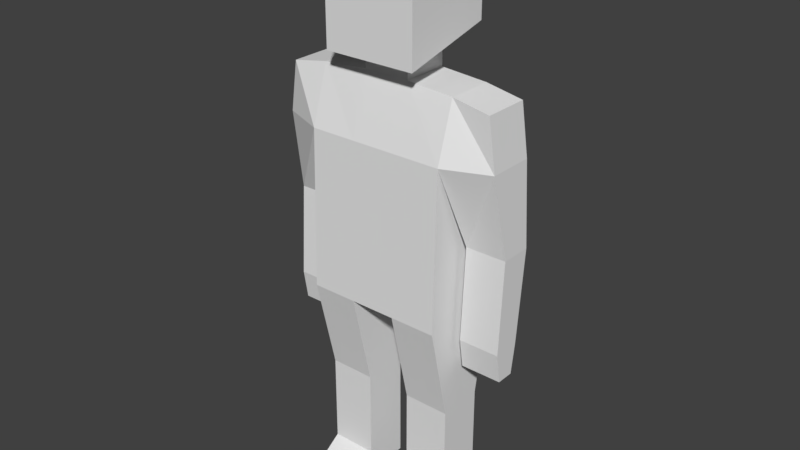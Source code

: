 # Source: block-human.blend  (saved by Blender 2.79.0; exported with 4.5.12 LTS)
import bpy
from mathutils import Matrix  # noqa: F401  (used for matrix-valued properties, if any)

bpy.ops.wm.read_factory_settings(use_empty=True)
scene = bpy.context.scene
scene.name = 'Scene'

# ---- collections
col_collection_1 = bpy.data.collections.new('Collection 1'); scene.collection.children.link(col_collection_1)

# ---- materials (node trees are filled in below, after node groups)
mat_material = bpy.data.materials.new('Material')
mat_material.alpha_threshold = 0.0
mat_material.use_transparent_shadow = False
mat_material.roughness = 0.5
mat_material.line_color = (0.0, 0.0, 0.0, 1.0)

# ---- material node trees

# ---- world
world_world = bpy.data.worlds.new('World'); scene.world = world_world
world_world.color = (0.05088, 0.05088, 0.05088)
world_world.use_sun_shadow = False
world_world.sun_shadow_jitter_overblur = 0.0
world_world.cycles.sampling_method = 'MANUAL'

# ---- meshes
me_cube = bpy.data.meshes.new('Cube')
me_cube.from_pydata([(1.0, 0.5793, 3.053), (1.0, -0.6483, 3.053), (-1.0, -0.6483, 3.053), (-1.0, 0.5793, 3.053), (1.0, 0.3313, 6.159), (1.0, -0.3313, 6.159), (-1.0, -0.3313, 6.159), (-1.0, 0.3313, 6.159), (0.3333, 0.5793, 3.053), (-0.3333, 0.5793, 3.053), (0.3333, -0.6483, 3.053), (-0.3333, -0.6483, 3.053), (0.3333, 0.3313, 6.208), (-0.3333, 0.3313, 6.208), (0.3333, -0.3313, 6.208), (-0.3333, -0.3313, 6.208), (1.0, 0.3313, 1.659), (1.0, -0.3313, 1.659), (-0.3333, 0.3313, 1.659), (-1.0, 0.3313, 1.659), (-0.3333, -0.3313, 1.659), (-1.0, -0.3313, 1.659), (0.3333, 0.3313, 1.659), (0.3333, -0.3313, 1.659), (1.0, 0.3313, 0.3372), (1.0, -0.3313, 0.3372), (-0.3333, 0.3313, 0.3372), (-1.0, 0.3313, 0.3372), (-0.3333, -0.3313, 0.3372), (-1.0, -0.3313, 0.3372), (0.3333, 0.3313, 0.3372), (0.3333, -0.3313, 0.3372), (1.0, 0.3313, 0.006734), (1.0, -0.8146, 0.006734), (-0.3333, 0.3313, 0.006734), (-1.0, 0.3313, 0.006734), (-0.3333, -0.8146, 0.006734), (-1.0, -0.8146, 0.006734), (0.3333, 0.3313, 0.006734), (0.3333, -0.8146, 0.006734), (1.0, 0.6483, 5.34), (1.0, -0.5885, 5.34), (-1.0, -0.5885, 5.34), (-1.0, 0.6483, 5.34), (0.3333, 0.6483, 5.34), (-0.3333, 0.6483, 5.34), (0.3333, -0.5885, 5.34), (-0.3333, -0.5885, 5.34), (1.635, 0.3313, 5.34), (1.533, 0.3313, 6.061), (1.635, -0.3313, 5.34), (1.533, -0.3313, 6.061), (-1.635, -0.3313, 5.34), (-1.533, -0.3313, 6.061), (-1.635, 0.3313, 5.34), (-1.533, 0.3313, 6.061), (-1.109, -0.12, 4.145), (-1.109, 0.3313, 4.145), (1.109, 0.3313, 4.145), (1.109, -0.12, 4.145), (-1.7, -0.12, 4.145), (-1.7, 0.3313, 4.145), (1.7, 0.3313, 4.145), (1.7, -0.12, 4.145), (-1.109, -0.1973, 2.811), (-1.109, 0.1973, 2.811), (1.109, 0.1973, 2.811), (1.109, -0.1973, 2.811), (-1.7, -0.1973, 2.811), (-1.7, 0.1973, 2.811), (1.7, 0.1973, 2.811), (1.7, -0.1973, 2.811), (0.3333, 0.3313, 6.638), (-0.3333, 0.3313, 6.638), (0.3333, -0.3313, 6.638), (-0.3333, -0.3313, 6.638), (0.3333, 0.3313, 8.139), (-0.3333, 0.3313, 8.139), (0.3333, -0.3313, 8.139), (-0.3333, -0.3313, 8.139), (0.6637, 0.6598, 6.779), (-0.6637, 0.6598, 6.779), (0.6637, -0.6598, 6.456), (-0.6637, -0.6598, 6.456), (0.6637, 0.6598, 8.002), (-0.6637, 0.6598, 8.002), (0.6637, -0.6598, 8.002), (-0.6637, -0.6598, 8.002), (-1.109, -0.128, 2.379), (-1.109, 0.128, 2.379), (1.109, 0.128, 2.379), (1.109, -0.128, 2.379), (-1.7, -0.128, 2.379), (-1.7, 0.128, 2.379), (1.7, 0.128, 2.379), (1.7, -0.128, 2.379)], [], [(0, 1, 17, 16), (13, 7, 6, 15), (42, 6, 53, 52), (47, 15, 6, 42), (4, 5, 51, 49), (45, 9, 3, 43), (40, 0, 8, 44), (44, 8, 9, 45), (41, 5, 14, 46), (46, 14, 15, 47), (4, 12, 14, 5), (15, 14, 74, 75), (10, 8, 22, 23), (8, 10, 11, 9), (20, 21, 29, 28), (22, 16, 24, 30), (9, 11, 20, 18), (2, 3, 19, 21), (1, 10, 23, 17), (11, 2, 21, 20), (8, 0, 16, 22), (3, 9, 18, 19), (30, 24, 32, 38), (31, 30, 38, 39), (16, 17, 25, 24), (18, 20, 28, 26), (17, 23, 31, 25), (21, 19, 27, 29), (19, 18, 26, 27), (23, 22, 30, 31), (34, 36, 37, 35), (32, 33, 39, 38), (28, 29, 37, 36), (24, 25, 33, 32), (26, 28, 36, 34), (25, 31, 39, 33), (29, 27, 35, 37), (27, 26, 34, 35), (10, 46, 47, 11), (1, 41, 46, 10), (12, 44, 45, 13), (4, 40, 44, 12), (13, 45, 43, 7), (2, 42, 43, 3), (11, 47, 42, 2), (0, 40, 41, 1), (48, 49, 51, 50), (52, 53, 55, 54), (5, 41, 50, 51), (40, 4, 49, 48), (6, 7, 55, 53), (7, 43, 54, 55), (54, 43, 57, 61), (52, 54, 61, 60), (58, 62, 70, 66), (59, 58, 66, 67), (40, 48, 62, 58), (42, 52, 60, 56), (48, 50, 63, 62), (50, 41, 59, 63), (41, 40, 58, 59), (43, 42, 56, 57), (71, 67, 91, 95), (69, 65, 89, 93), (56, 60, 68, 64), (60, 61, 69, 68), (57, 56, 64, 65), (61, 57, 65, 69), (63, 59, 67, 71), (62, 63, 71, 70), (78, 79, 87, 86), (12, 13, 73, 72), (14, 12, 72, 74), (13, 15, 75, 73), (76, 77, 79, 78), (72, 73, 81, 80), (79, 77, 85, 87), (74, 72, 80, 82), (82, 80, 84, 86), (80, 81, 85, 84), (81, 83, 87, 85), (83, 82, 86, 87), (73, 75, 83, 81), (75, 74, 82, 83), (76, 78, 86, 84), (77, 76, 84, 85), (91, 90, 94, 95), (89, 88, 92, 93), (70, 71, 95, 94), (67, 66, 90, 91), (66, 70, 94, 90), (64, 68, 92, 88), (68, 69, 93, 92), (65, 64, 88, 89)])
me_cube.materials.append(mat_material)
me_cube.use_remesh_preserve_volume = False
me_cube.use_remesh_preserve_attributes = False
me_cube.use_mirror_vertex_groups = False
me_cube.update()
arm_armature = bpy.data.armatures.new('Armature')  # bones are not reproduced

# ---- objects
ob_armature = bpy.data.objects.new('Armature', arm_armature)
ob_cube = bpy.data.objects.new('Cube', me_cube)

# ---- transforms, parenting, visibility, modifiers, constraints
ob_armature.location = (0.0, 0.0, 0.0)
ob_armature.show_in_front = True
ob_armature.lineart.crease_threshold = 0.0
ob_cube.location = (0.0, 0.0, 0.0)
ob_cube.lock_rotations_4d = False
ob_cube.empty_display_type = 'ARROWS'
ob_cube.lineart.crease_threshold = 0.0

# ---- collection membership
col_collection_1.objects.link(ob_armature)
col_collection_1.objects.link(ob_cube)

# ---- scene / render settings (as saved in the file)
scene.frame_start = 1; scene.frame_end = 250; scene.frame_set(1)
scene.render.engine = 'BLENDER_EEVEE_NEXT'
scene.render.resolution_percentage = 50
scene.render.dither_intensity = 0.0
scene.cycles.use_denoising = False
scene.cycles.samples = 128
scene.cycles.sampling_pattern = 'TABULATED_SOBOL'
scene.cycles.use_adaptive_sampling = False
scene.cycles.use_light_tree = False
scene.cycles.blur_glossy = 0.0
scene.cycles.sample_clamp_indirect = 0.0
scene.view_settings.view_transform = 'Standard'
bpy.context.view_layer.update()

# ---- added for rendering (the .blend has no active camera and no usable light): camera, sun
cam_auto = bpy.data.cameras.new('AutoCamera')
cam_auto.lens = 50.0
cam_auto.sensor_width = 36.0
cam_auto.clip_end = 1000.0
ob_auto_camera = bpy.data.objects.new('AutoCamera', cam_auto)
scene.collection.objects.link(ob_auto_camera)
ob_auto_camera.location = (8.26901, -10.0002, 10.6882)
ob_auto_camera.rotation_euler = (1.09748, -7.21219e-08, 0.694738)
scene.camera = ob_auto_camera
light_auto_sun = bpy.data.lights.new('AutoSun', 'SUN')
light_auto_sun.energy = 3.0
light_auto_sun.angle = 0.0523599
ob_auto_sun = bpy.data.objects.new('AutoSun', light_auto_sun)
scene.collection.objects.link(ob_auto_sun)
ob_auto_sun.rotation_euler = (0.872665, 0.174533, 0.523599)
bpy.context.view_layer.update()
